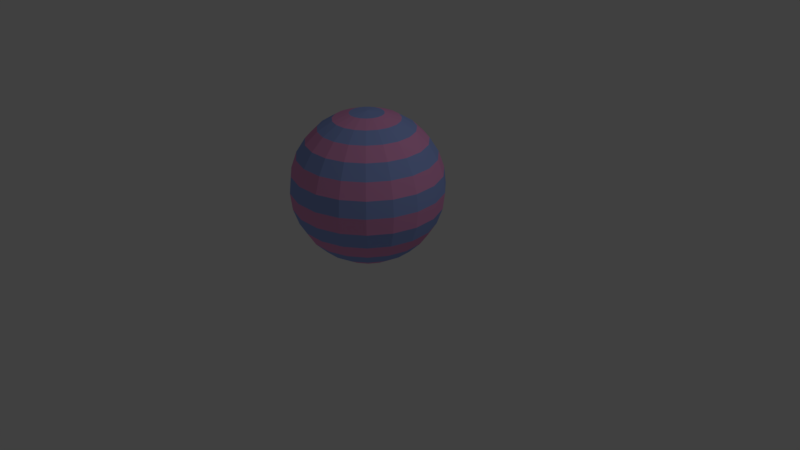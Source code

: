 # Source: BOUNCY_BALL.blend  (saved by Blender 2.79.0; exported with 4.5.12 LTS)
import bpy
from mathutils import Matrix  # noqa: F401  (used for matrix-valued properties, if any)

bpy.ops.wm.read_factory_settings(use_empty=True)
scene = bpy.context.scene
scene.name = 'Scene'

# ---- collections
col_collection_1 = bpy.data.collections.new('Collection 1'); scene.collection.children.link(col_collection_1)

# ---- materials (node trees are filled in below, after node groups)
mat_pink = bpy.data.materials.new('PINK')
mat_pink.alpha_threshold = 0.0
mat_pink.use_transparent_shadow = False
mat_pink.diffuse_color = (0.8, 0.3258, 0.6154, 1.0)
mat_pink.roughness = 0.5
mat_pink.specular_intensity = 0.0
mat_blue = bpy.data.materials.new('BLUE')
mat_blue.alpha_threshold = 0.0
mat_blue.use_transparent_shadow = False
mat_blue.diffuse_color = (0.2975, 0.3968, 0.8, 1.0)
mat_blue.roughness = 0.5
mat_blue.specular_intensity = 0.0

# ---- material node trees

# ---- world
world_world = bpy.data.worlds.new('World'); scene.world = world_world
world_world.color = (0.05088, 0.05088, 0.05088)
world_world.use_sun_shadow = False
world_world.sun_shadow_jitter_overblur = 0.0
world_world.cycles.sampling_method = 'MANUAL'

# ---- cameras
cam_camera = bpy.data.cameras.new('Camera')
cam_camera.clip_end = 100.0
cam_camera.lens = 35.0
cam_camera.sensor_width = 32.0
cam_camera.sensor_height = 18.0
cam_camera.ortho_scale = 7.314
cam_camera.dof.focus_distance = 0.0
cam_camera.dof.aperture_fstop = 128.0

# ---- lights
light_lamp = bpy.data.lights.new('Lamp', 'POINT')
light_lamp.transmission_factor = 0.0
light_lamp.cutoff_distance = 30.0
light_lamp.energy = 100.0
light_lamp.shadow_buffer_clip_start = 1.001
light_lamp.shadow_soft_size = 0.1
light_lamp.shadow_maximum_resolution = 0.006
light_lamp.use_absolute_resolution = True

# ---- meshes
me_sphere = bpy.data.meshes.new('Sphere')
me_sphere.from_pydata([(0.0, 0.4209, 0.8739), (0.0, -3.161e-07, -0.97), (0.07008, 0.2042, 0.9457), (0.1367, 0.3981, 0.8739), (0.1964, 0.572, 0.7584), (0.2462, 0.7173, 0.6048), (0.2838, 0.8266, 0.4209), (0.3071, 0.8944, 0.2158), (0.315, 0.9174, 7.323e-08), (0.3071, 0.8944, -0.2158), (0.2838, 0.8266, -0.4209), (0.2462, 0.7173, -0.6048), (0.1964, 0.572, -0.7584), (0.1367, 0.3981, -0.8739), (0.07008, 0.2041, -0.9457), (0.1326, 0.1703, 0.9457), (0.2585, 0.3321, 0.8739), (0.3715, 0.4773, 0.7584), (0.4658, 0.5985, 0.6048), (0.5368, 0.6897, 0.4209), (0.5808, 0.7463, 0.2158), (0.5958, 0.7655, 7.323e-08), (0.5808, 0.7463, -0.2158), (0.5368, 0.6897, -0.4209), (0.4658, 0.5985, -0.6048), (0.3715, 0.4773, -0.7584), (0.2585, 0.3321, -0.8739), (0.1326, 0.1703, -0.9457), (0.1807, 0.1181, 0.9457), (0.3523, 0.2302, 0.8739), (0.5063, 0.3308, 0.7584), (0.6349, 0.4148, 0.6048), (0.7316, 0.478, 0.4209), (0.7917, 0.5172, 0.2158), (0.8121, 0.5305, 7.323e-08), (0.7917, 0.5172, -0.2158), (0.7316, 0.478, -0.4209), (0.6349, 0.4148, -0.6048), (0.5063, 0.3308, -0.7584), (0.3523, 0.2302, -0.8739), (0.1807, 0.1181, -0.9457), (0.2092, 0.05299, 0.9457), (0.408, 0.1033, 0.8739), (0.5863, 0.1485, 0.7584), (0.7352, 0.1862, 0.6048), (0.8472, 0.2145, 0.4209), (0.9167, 0.2322, 0.2158), (0.9403, 0.2381, 7.323e-08), (0.9167, 0.2322, -0.2158), (0.8472, 0.2145, -0.4209), (0.7352, 0.1862, -0.6048), (0.5863, 0.1485, -0.7584), (0.408, 0.1033, -0.8739), (0.2092, 0.05299, -0.9457), (0.2151, -0.01782, 0.9457), (0.4194, -0.03476, 0.8739), (0.6027, -0.04994, 0.7584), (0.7558, -0.06263, 0.6048), (0.871, -0.07217, 0.4209), (0.9425, -0.07809, 0.2158), (0.9667, -0.0801, 7.323e-08), (0.9425, -0.07809, -0.2158), (0.871, -0.07217, -0.4209), (0.7558, -0.06263, -0.6048), (0.6027, -0.04994, -0.7584), (0.4194, -0.03476, -0.8739), (0.2151, -0.01782, -0.9457), (0.1977, -0.0867, 0.9457), (0.3854, -0.1691, 0.8739), (0.5538, -0.2429, 0.7584), (0.6945, -0.3046, 0.6048), (0.8003, -0.3511, 0.4209), (0.866, -0.3799, 0.2158), (0.8883, -0.3896, 7.323e-08), (0.866, -0.3799, -0.2158), (0.8003, -0.3511, -0.4209), (0.6945, -0.3046, -0.6048), (0.5538, -0.2429, -0.7584), (0.3854, -0.1691, -0.8739), (0.1977, -0.0867, -0.9457), (0.1588, -0.1462, 0.9457), (0.3096, -0.285, 0.8739), (0.445, -0.4096, 0.7584), (0.558, -0.5136, 0.6048), (0.643, -0.5919, 0.4209), (0.6958, -0.6405, 0.2158), (0.7137, -0.657, 7.323e-08), (0.6958, -0.6405, -0.2158), (0.643, -0.5919, -0.4209), (0.558, -0.5136, -0.6048), (0.445, -0.4096, -0.7584), (0.3096, -0.285, -0.8739), (0.1588, -0.1462, -0.9457), (0.1027, -0.1898, 0.9457), (0.2003, -0.3701, 0.8739), (0.2878, -0.5319, 0.7584), (0.3609, -0.667, 0.6048), (0.4159, -0.7686, 0.4209), (0.4501, -0.8317, 0.2158), (0.4617, -0.8531, 7.323e-08), (0.4501, -0.8317, -0.2158), (0.4159, -0.7686, -0.4209), (0.3609, -0.667, -0.6048), (0.2878, -0.5319, -0.7584), (0.2003, -0.3701, -0.8739), (0.1027, -0.1898, -0.9457), (0.03553, -0.2129, 0.9457), (0.06927, -0.4151, 0.8739), (0.09954, -0.5965, 0.7584), (0.1248, -0.748, 0.6048), (0.1438, -0.862, 0.4209), (0.1557, -0.9328, 0.2158), (0.1597, -0.9568, 7.323e-08), (0.1557, -0.9328, -0.2158), (0.1438, -0.862, -0.4209), (0.1248, -0.748, -0.6048), (0.09954, -0.5965, -0.7584), (0.06927, -0.4151, -0.8739), (0.03553, -0.2129, -0.9457), (-0.03553, -0.2129, 0.9457), (-0.06927, -0.4151, 0.8739), (-0.09954, -0.5965, 0.7584), (-0.1248, -0.748, 0.6048), (-0.1438, -0.862, 0.4209), (-0.1557, -0.9328, 0.2158), (-0.1597, -0.9568, 7.323e-08), (-0.1557, -0.9328, -0.2158), (-0.1438, -0.862, -0.4209), (-0.1248, -0.748, -0.6048), (-0.09954, -0.5965, -0.7584), (-0.06927, -0.4151, -0.8739), (-0.03553, -0.2129, -0.9457), (-0.1027, -0.1898, 0.9457), (-0.2003, -0.3701, 0.8739), (-0.2878, -0.5319, 0.7584), (-0.3609, -0.667, 0.6048), (-0.4159, -0.7686, 0.4209), (-0.4501, -0.8317, 0.2158), (-0.4617, -0.8531, 7.323e-08), (-0.4501, -0.8317, -0.2158), (-0.4159, -0.7686, -0.4209), (-0.3609, -0.667, -0.6048), (-0.2878, -0.5319, -0.7584), (-0.2003, -0.3701, -0.8739), (-0.1027, -0.1898, -0.9457), (-2.325e-07, -5.301e-07, 0.97), (-0.1588, -0.1462, 0.9457), (-0.3096, -0.285, 0.8739), (-0.445, -0.4096, 0.7584), (-0.558, -0.5136, 0.6048), (-0.643, -0.5919, 0.4209), (-0.6958, -0.6405, 0.2158), (-0.7137, -0.657, 7.323e-08), (-0.6958, -0.6405, -0.2158), (-0.643, -0.5919, -0.4209), (-0.558, -0.5136, -0.6048), (-0.445, -0.4096, -0.7584), (-0.3096, -0.285, -0.8739), (-0.1588, -0.1462, -0.9457), (-0.1977, -0.0867, 0.9457), (-0.3854, -0.1691, 0.8739), (-0.5538, -0.2429, 0.7584), (-0.6945, -0.3046, 0.6048), (-0.8003, -0.3511, 0.4209), (-0.866, -0.3799, 0.2158), (-0.8883, -0.3896, 7.323e-08), (-0.866, -0.3799, -0.2158), (-0.8003, -0.3511, -0.4209), (-0.6945, -0.3046, -0.6048), (-0.5538, -0.2429, -0.7584), (-0.3854, -0.1691, -0.8739), (-0.1977, -0.0867, -0.9457), (-0.2151, -0.01782, 0.9457), (-0.4194, -0.03476, 0.8739), (-0.6027, -0.04994, 0.7584), (-0.7558, -0.06263, 0.6048), (-0.871, -0.07217, 0.4209), (-0.9425, -0.07809, 0.2158), (-0.9667, -0.0801, 7.323e-08), (-0.9425, -0.07809, -0.2158), (-0.871, -0.07217, -0.4209), (-0.7558, -0.06263, -0.6048), (-0.6027, -0.04994, -0.7584), (-0.4194, -0.03476, -0.8739), (-0.2151, -0.01782, -0.9457), (-0.2092, 0.05299, 0.9457), (-0.408, 0.1033, 0.8739), (-0.5863, 0.1485, 0.7584), (-0.7352, 0.1862, 0.6048), (-0.8472, 0.2145, 0.4209), (-0.9167, 0.2322, 0.2158), (-0.9403, 0.2381, 7.323e-08), (-0.9167, 0.2322, -0.2158), (-0.8472, 0.2145, -0.4209), (-0.7352, 0.1862, -0.6048), (-0.5863, 0.1485, -0.7584), (-0.408, 0.1033, -0.8739), (-0.2092, 0.05299, -0.9457), (-0.1807, 0.1181, 0.9457), (-0.3523, 0.2302, 0.8739), (-0.5063, 0.3308, 0.7584), (-0.6349, 0.4148, 0.6048), (-0.7316, 0.478, 0.4209), (-0.7917, 0.5172, 0.2158), (-0.8121, 0.5305, 7.323e-08), (-0.7917, 0.5172, -0.2158), (-0.7316, 0.478, -0.4209), (-0.6349, 0.4148, -0.6048), (-0.5063, 0.3308, -0.7584), (-0.3523, 0.2302, -0.8739), (-0.1807, 0.1181, -0.9457), (-0.1326, 0.1703, 0.9457), (-0.2585, 0.3321, 0.8739), (-0.3715, 0.4773, 0.7584), (-0.4658, 0.5985, 0.6048), (-0.5368, 0.6897, 0.4209), (-0.5808, 0.7463, 0.2158), (-0.5958, 0.7655, 7.323e-08), (-0.5808, 0.7463, -0.2158), (-0.5368, 0.6897, -0.4209), (-0.4658, 0.5985, -0.6048), (-0.3715, 0.4773, -0.7584), (-0.2585, 0.3321, -0.8739), (-0.1326, 0.1703, -0.9457), (-0.07008, 0.2042, 0.9457), (-0.1367, 0.3981, 0.8739), (-0.1964, 0.572, 0.7584), (-0.2462, 0.7173, 0.6048), (-0.2838, 0.8266, 0.4209), (-0.3071, 0.8944, 0.2158), (-0.315, 0.9174, 7.323e-08), (-0.3071, 0.8944, -0.2158), (-0.2838, 0.8266, -0.4209), (-0.2462, 0.7173, -0.6048), (-0.1964, 0.572, -0.7584), (-0.1367, 0.3981, -0.8739), (-0.07008, 0.2041, -0.9457), (-5.384e-08, 0.2158, 0.9457), (1.322e-08, 0.6048, 0.7584), (-9.109e-08, 0.7584, 0.6048), (-1.358e-07, 0.8739, 0.4209), (-1.06e-07, 0.9457, 0.2158), (-7.619e-08, 0.97, 7.323e-08), (-1.06e-07, 0.9457, -0.2158), (1.026e-07, 0.8739, -0.4209), (-9.109e-08, 0.7584, -0.6048), (-1.682e-09, 0.6048, -0.7584), (-4.639e-08, 0.4209, -0.8739), (1.322e-08, 0.2158, -0.9457)], [], [(242, 241, 7, 8), (243, 242, 8, 9), (237, 145, 2), (244, 243, 9, 10), (0, 237, 2, 3), (245, 244, 10, 11), (238, 0, 3, 4), (246, 245, 11, 12), (239, 238, 4, 5), (247, 246, 12, 13), (240, 239, 5, 6), (248, 247, 13, 14), (241, 240, 6, 7), (1, 248, 14), (9, 8, 21, 22), (2, 145, 15), (10, 9, 22, 23), (3, 2, 15, 16), (11, 10, 23, 24), (4, 3, 16, 17), (12, 11, 24, 25), (5, 4, 17, 18), (13, 12, 25, 26), (6, 5, 18, 19), (14, 13, 26, 27), (7, 6, 19, 20), (1, 14, 27), (8, 7, 20, 21), (15, 145, 28), (23, 22, 35, 36), (16, 15, 28, 29), (24, 23, 36, 37), (17, 16, 29, 30), (25, 24, 37, 38), (18, 17, 30, 31), (26, 25, 38, 39), (19, 18, 31, 32), (27, 26, 39, 40), (20, 19, 32, 33), (1, 27, 40), (21, 20, 33, 34), (22, 21, 34, 35), (36, 35, 48, 49), (29, 28, 41, 42), (37, 36, 49, 50), (30, 29, 42, 43), (38, 37, 50, 51), (31, 30, 43, 44), (39, 38, 51, 52), (32, 31, 44, 45), (40, 39, 52, 53), (33, 32, 45, 46), (1, 40, 53), (34, 33, 46, 47), (35, 34, 47, 48), (28, 145, 41), (50, 49, 62, 63), (43, 42, 55, 56), (51, 50, 63, 64), (44, 43, 56, 57), (52, 51, 64, 65), (45, 44, 57, 58), (53, 52, 65, 66), (46, 45, 58, 59), (1, 53, 66), (47, 46, 59, 60), (48, 47, 60, 61), (41, 145, 54), (49, 48, 61, 62), (42, 41, 54, 55), (56, 55, 68, 69), (64, 63, 76, 77), (57, 56, 69, 70), (65, 64, 77, 78), (58, 57, 70, 71), (66, 65, 78, 79), (59, 58, 71, 72), (1, 66, 79), (60, 59, 72, 73), (61, 60, 73, 74), (54, 145, 67), (62, 61, 74, 75), (55, 54, 67, 68), (63, 62, 75, 76), (77, 76, 89, 90), (70, 69, 82, 83), (78, 77, 90, 91), (71, 70, 83, 84), (79, 78, 91, 92), (72, 71, 84, 85), (1, 79, 92), (73, 72, 85, 86), (74, 73, 86, 87), (67, 145, 80), (75, 74, 87, 88), (68, 67, 80, 81), (76, 75, 88, 89), (69, 68, 81, 82), (83, 82, 95, 96), (91, 90, 103, 104), (84, 83, 96, 97), (92, 91, 104, 105), (85, 84, 97, 98), (1, 92, 105), (86, 85, 98, 99), (87, 86, 99, 100), (80, 145, 93), (88, 87, 100, 101), (81, 80, 93, 94), (89, 88, 101, 102), (82, 81, 94, 95), (90, 89, 102, 103), (104, 103, 116, 117), (97, 96, 109, 110), (105, 104, 117, 118), (98, 97, 110, 111), (1, 105, 118), (99, 98, 111, 112), (100, 99, 112, 113), (93, 145, 106), (101, 100, 113, 114), (94, 93, 106, 107), (102, 101, 114, 115), (95, 94, 107, 108), (103, 102, 115, 116), (96, 95, 108, 109), (118, 117, 130, 131), (111, 110, 123, 124), (1, 118, 131), (112, 111, 124, 125), (113, 112, 125, 126), (106, 145, 119), (114, 113, 126, 127), (107, 106, 119, 120), (115, 114, 127, 128), (108, 107, 120, 121), (116, 115, 128, 129), (109, 108, 121, 122), (117, 116, 129, 130), (110, 109, 122, 123), (124, 123, 136, 137), (1, 131, 144), (125, 124, 137, 138), (126, 125, 138, 139), (119, 145, 132), (127, 126, 139, 140), (120, 119, 132, 133), (128, 127, 140, 141), (121, 120, 133, 134), (129, 128, 141, 142), (122, 121, 134, 135), (130, 129, 142, 143), (123, 122, 135, 136), (131, 130, 143, 144), (1, 144, 158), (138, 137, 151, 152), (139, 138, 152, 153), (132, 145, 146), (140, 139, 153, 154), (133, 132, 146, 147), (141, 140, 154, 155), (134, 133, 147, 148), (142, 141, 155, 156), (135, 134, 148, 149), (143, 142, 156, 157), (136, 135, 149, 150), (144, 143, 157, 158), (137, 136, 150, 151), (152, 151, 164, 165), (153, 152, 165, 166), (146, 145, 159), (154, 153, 166, 167), (147, 146, 159, 160), (155, 154, 167, 168), (148, 147, 160, 161), (156, 155, 168, 169), (149, 148, 161, 162), (157, 156, 169, 170), (150, 149, 162, 163), (158, 157, 170, 171), (151, 150, 163, 164), (1, 158, 171), (166, 165, 178, 179), (159, 145, 172), (167, 166, 179, 180), (160, 159, 172, 173), (168, 167, 180, 181), (161, 160, 173, 174), (169, 168, 181, 182), (162, 161, 174, 175), (170, 169, 182, 183), (163, 162, 175, 176), (171, 170, 183, 184), (164, 163, 176, 177), (1, 171, 184), (165, 164, 177, 178), (172, 145, 185), (180, 179, 192, 193), (173, 172, 185, 186), (181, 180, 193, 194), (174, 173, 186, 187), (182, 181, 194, 195), (175, 174, 187, 188), (183, 182, 195, 196), (176, 175, 188, 189), (184, 183, 196, 197), (177, 176, 189, 190), (1, 184, 197), (178, 177, 190, 191), (179, 178, 191, 192), (193, 192, 205, 206), (186, 185, 198, 199), (194, 193, 206, 207), (187, 186, 199, 200), (195, 194, 207, 208), (188, 187, 200, 201), (196, 195, 208, 209), (189, 188, 201, 202), (197, 196, 209, 210), (190, 189, 202, 203), (1, 197, 210), (191, 190, 203, 204), (192, 191, 204, 205), (185, 145, 198), (199, 198, 211, 212), (207, 206, 219, 220), (200, 199, 212, 213), (208, 207, 220, 221), (201, 200, 213, 214), (209, 208, 221, 222), (202, 201, 214, 215), (210, 209, 222, 223), (203, 202, 215, 216), (1, 210, 223), (204, 203, 216, 217), (205, 204, 217, 218), (198, 145, 211), (206, 205, 218, 219), (220, 219, 232, 233), (213, 212, 225, 226), (221, 220, 233, 234), (214, 213, 226, 227), (222, 221, 234, 235), (215, 214, 227, 228), (223, 222, 235, 236), (216, 215, 228, 229), (1, 223, 236), (217, 216, 229, 230), (218, 217, 230, 231), (211, 145, 224), (219, 218, 231, 232), (212, 211, 224, 225), (234, 233, 245, 246), (227, 226, 238, 239), (235, 234, 246, 247), (228, 227, 239, 240), (236, 235, 247, 248), (229, 228, 240, 241), (1, 236, 248), (230, 229, 241, 242), (231, 230, 242, 243), (224, 145, 237), (232, 231, 243, 244), (225, 224, 237, 0), (233, 232, 244, 245), (226, 225, 0, 238)])
me_sphere.polygons.foreach_set('material_index', [1, 0, 1, 1, 0, 0, 1, 1, 0, 0, 1, 1, 0, 0, 0, 1, 1, 0, 0, 1, 1, 0, 0, 1, 1, 0, 0, 1, 1, 1, 0, 0, 1, 1, 0, 0, 1, 1, 0, 0, 1, 0, 1, 0, 0, 1, 1, 0, 0, 1, 1, 0, 0, 1, 0, 1, 0, 1, 1, 0, 0, 1, 1, 0, 0, 1, 0, 1, 1, 0, 1, 1, 0, 0, 1, 1, 0, 0, 1, 0, 1, 1, 0, 0, 1, 0, 0, 1, 1, 0, 0, 1, 0, 1, 1, 0, 0, 1, 0, 0, 1, 1, 0, 0, 1, 0, 1, 1, 0, 0, 1, 1, 0, 1, 1, 0, 0, 1, 0, 1, 1, 0, 0, 1, 1, 0, 1, 0, 0, 1, 0, 1, 1, 0, 0, 1, 1, 0, 0, 1, 0, 0, 1, 0, 1, 1, 0, 0, 1, 1, 0, 0, 1, 1, 0, 1, 0, 1, 1, 0, 0, 1, 1, 0, 0, 1, 1, 0, 1, 0, 1, 1, 0, 0, 1, 1, 0, 0, 1, 1, 0, 0, 0, 1, 1, 0, 0, 1, 1, 0, 0, 1, 1, 0, 0, 1, 1, 1, 0, 0, 1, 1, 0, 0, 1, 1, 0, 0, 1, 0, 1, 0, 0, 1, 1, 0, 0, 1, 1, 0, 0, 1, 0, 1, 0, 0, 1, 1, 0, 0, 1, 1, 0, 0, 1, 0, 1, 1, 0, 1, 1, 0, 0, 1, 1, 0, 0, 1, 0, 1, 1, 0, 1, 0, 0, 1, 1, 0, 0, 1, 0, 1, 1, 0, 0, 1])
me_sphere.materials.append(mat_pink)
me_sphere.materials.append(mat_blue)
me_sphere.use_remesh_preserve_volume = False
me_sphere.use_remesh_preserve_attributes = False
me_sphere.use_mirror_vertex_groups = False
me_sphere.update()

# ---- objects
ob_sphere = bpy.data.objects.new('Sphere', me_sphere)
ob_lamp = bpy.data.objects.new('Lamp', light_lamp)
ob_camera = bpy.data.objects.new('Camera', cam_camera)

# ---- transforms, parenting, visibility, modifiers, constraints
ob_sphere.location = (0.0, 0.0, 0.9611)
ob_sphere.lineart.crease_threshold = 0.0
ob_lamp.location = (4.076, 1.005, 5.904)
ob_lamp.rotation_euler = (0.6503, 0.05522, 1.866)
ob_lamp.lock_rotations_4d = False
ob_lamp.empty_display_type = 'ARROWS'
ob_lamp.color = (0.0, 0.0, 0.0, 0.0)
ob_lamp.lineart.crease_threshold = 0.0
ob_camera.location = (7.481, -6.508, 5.344)
ob_camera.rotation_euler = (1.109, 0.0, 0.8149)
ob_camera.lock_rotations_4d = False
ob_camera.empty_display_type = 'ARROWS'
ob_camera.color = (0.0, 0.0, 0.0, 0.0)
ob_camera.display_type = 'WIRE'
ob_camera.lineart.crease_threshold = 0.0

# ---- collection membership
col_collection_1.objects.link(ob_sphere)
col_collection_1.objects.link(ob_lamp)
col_collection_1.objects.link(ob_camera)

# ---- scene / render settings (as saved in the file)
scene.camera = ob_camera
scene.frame_start = 1; scene.frame_end = 87; scene.frame_set(10)
scene.render.engine = 'BLENDER_EEVEE_NEXT'
scene.render.resolution_percentage = 50
scene.render.dither_intensity = 0.0
scene.cycles.use_denoising = False
scene.cycles.samples = 128
scene.cycles.sampling_pattern = 'TABULATED_SOBOL'
scene.cycles.use_adaptive_sampling = False
scene.cycles.use_light_tree = False
scene.cycles.blur_glossy = 0.0
scene.cycles.sample_clamp_indirect = 0.0
scene.view_settings.view_transform = 'Standard'
bpy.context.view_layer.update()
